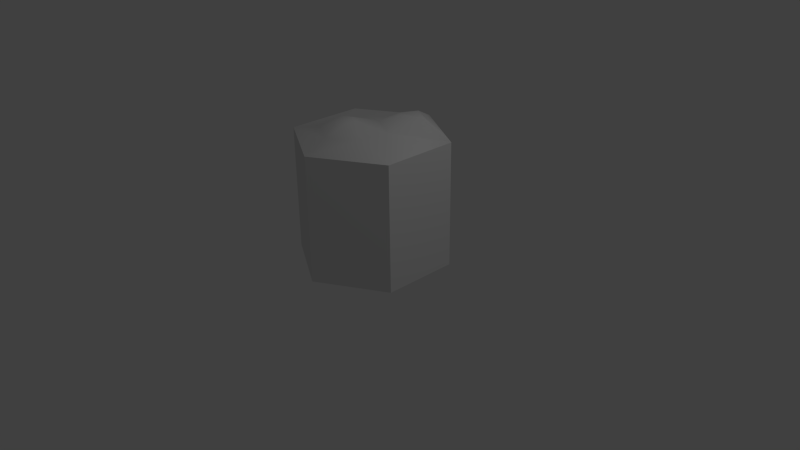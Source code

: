 # Source: DesertRounded.blend  (saved by Blender 2.76.0; exported with 4.5.12 LTS)
import bpy
from mathutils import Matrix  # noqa: F401  (used for matrix-valued properties, if any)

bpy.ops.wm.read_factory_settings(use_empty=True)
scene = bpy.context.scene
scene.name = 'Scene'

# ---- collections
col_collection_1 = bpy.data.collections.new('Collection 1'); scene.collection.children.link(col_collection_1)

# ---- materials (node trees are filled in below, after node groups)
mat_material_001 = bpy.data.materials.new('Material.001')
mat_material_001.alpha_threshold = 0.0
mat_material_001.use_transparent_shadow = False
mat_material_001.roughness = 0.5

# ---- material node trees

# ---- world
world_world = bpy.data.worlds.new('World'); scene.world = world_world
world_world.color = (0.05088, 0.05088, 0.05088)
world_world.use_sun_shadow = False
world_world.sun_shadow_jitter_overblur = 0.0
world_world.cycles.sampling_method = 'MANUAL'
world_world.cycles.sample_map_resolution = 256

# ---- cameras
cam_camera = bpy.data.cameras.new('Camera')
cam_camera.clip_end = 100.0
cam_camera.lens = 35.0
cam_camera.sensor_width = 32.0
cam_camera.sensor_height = 18.0
cam_camera.ortho_scale = 7.314
cam_camera.dof.focus_distance = 0.0
cam_camera.dof.aperture_fstop = 128.0

# ---- lights
light_lamp = bpy.data.lights.new('Lamp', 'POINT')
light_lamp.transmission_factor = 0.0
light_lamp.cutoff_distance = 30.0
light_lamp.energy = 100.0
light_lamp.shadow_buffer_clip_start = 1.001
light_lamp.shadow_soft_size = 0.1
light_lamp.shadow_maximum_resolution = 0.006
light_lamp.use_absolute_resolution = True
light_lamp.cycles.use_multiple_importance_sampling = False

# ---- meshes
me_circle_001 = bpy.data.meshes.new('Circle.001')
me_circle_001.from_pydata([(0.0, 1.0, 0.0), (-0.866, 0.5, 0.0), (-0.866, -0.5, 0.0), (8.742e-08, -1.0, 0.0), (0.866, -0.5, 0.0), (0.866, 0.5, 0.0), (0.2264, 0.2883, 1.898), (-0.1657, -0.2815, 1.897), (-0.1657, -0.4158, 1.897), (-0.04932, -0.483, 1.897), (0.06702, -0.4158, 1.897), (0.3209, 0.2337, 1.898), (-0.866, 0.5, 1.632), (0.2264, 0.5845, 1.848), (-0.866, -0.5, 1.632), (8.742e-08, -1.0, 1.632), (0.866, -0.5, 1.632), (0.4934, 0.4303, 1.848), (0.0, 1.0, 1.632), (0.866, 0.5, 1.632), (-0.04932, -0.2143, 1.897), (0.06702, -0.2815, 1.897), (-0.3618, -0.07471, 1.776), (-7.01e-10, 0.1342, 1.776), (-0.3618, -0.4925, 1.776), (4.757e-08, -0.7014, 1.776), (0.3618, -0.4925, 1.776), (0.3618, -0.07471, 1.776)], [], [(1, 0, 5, 4, 3, 2), (7, 8, 9, 10, 21, 20), (5, 0, 18, 19), (3, 4, 16, 15), (1, 2, 14, 12), (4, 5, 19, 16), (2, 3, 15, 14), (0, 1, 12, 18), (22, 23, 18, 12), (24, 22, 12, 14), (25, 24, 14, 15), (26, 25, 15, 16), (27, 26, 16, 19), (6, 11, 17, 13), (13, 17, 19, 18), (11, 6, 23, 27), (6, 13, 18, 23), (17, 11, 27, 19), (7, 20, 23, 22), (8, 7, 22, 24), (9, 8, 24, 25), (10, 9, 25, 26), (21, 10, 26, 27), (20, 21, 27, 23)])
me_circle_001.polygons.foreach_set('use_smooth', [True] * 24)
_uv = me_circle_001.uv_layers.new(name='UVMap')
_uv.uv.foreach_set('vector', [0.1497, 0.6544, 0.2993, 0.7408, 0.2993, 0.9135, 0.1497, 0.9999, 0.0001023, 0.9135, 0.0001023, 0.7408, 0.3801, 0.3392, 0.3687, 0.3366, 0.3653, 0.3248, 0.3733, 0.3154, 0.3847, 0.3178, 0.3878, 0.3297, 0.5661, 0.0001319, 0.7516, 0.3305, 0.4, 0.3323, 0.3942, 0.307, 0.0001023, 0.3261, 0.1883, 0.0001023, 0.3695, 0.3022, 0.3523, 0.322, 0.5675, 0.6542, 0.1873, 0.6542, 0.3598, 0.3471, 0.3842, 0.3529, 0.1883, 0.0001023, 0.5661, 0.0001319, 0.3942, 0.307, 0.3695, 0.3022, 0.1873, 0.6542, 0.0001023, 0.3261, 0.3523, 0.322, 0.3598, 0.3471, 0.7516, 0.3305, 0.5675, 0.6542, 0.3842, 0.3529, 0.4, 0.3323, 0.3815, 0.3439, 0.3921, 0.3306, 0.4, 0.3323, 0.3842, 0.3529, 0.3657, 0.3403, 0.3815, 0.3439, 0.3842, 0.3529, 0.3598, 0.3471, 0.3608, 0.3238, 0.3657, 0.3403, 0.3598, 0.3471, 0.3523, 0.322, 0.372, 0.3108, 0.3608, 0.3238, 0.3523, 0.322, 0.3695, 0.3022, 0.388, 0.314, 0.372, 0.3108, 0.3695, 0.3022, 0.3942, 0.307, 0.3923, 0.3245, 0.3908, 0.3184, 0.3939, 0.3135, 0.3969, 0.3266, 0.3969, 0.3266, 0.3939, 0.3135, 0.3942, 0.307, 0.4, 0.3323, 0.3908, 0.3184, 0.3923, 0.3245, 0.3921, 0.3306, 0.388, 0.314, 0.3923, 0.3245, 0.3969, 0.3266, 0.4, 0.3323, 0.3921, 0.3306, 0.3939, 0.3135, 0.3908, 0.3184, 0.388, 0.314, 0.3942, 0.307, 0.3801, 0.3392, 0.3878, 0.3297, 0.3921, 0.3306, 0.3815, 0.3439, 0.3687, 0.3366, 0.3801, 0.3392, 0.3815, 0.3439, 0.3657, 0.3403, 0.3653, 0.3248, 0.3687, 0.3366, 0.3657, 0.3403, 0.3608, 0.3238, 0.3733, 0.3154, 0.3653, 0.3248, 0.3608, 0.3238, 0.372, 0.3108, 0.3847, 0.3178, 0.3733, 0.3154, 0.372, 0.3108, 0.388, 0.314, 0.3878, 0.3297, 0.3847, 0.3178, 0.388, 0.314, 0.3921, 0.3306])
me_circle_001.materials.append(mat_material_001)
me_circle_001.use_remesh_preserve_volume = False
me_circle_001.use_remesh_preserve_attributes = False
me_circle_001.use_mirror_vertex_groups = False
me_circle_001.update()

# ---- objects
ob_circle = bpy.data.objects.new('Circle', me_circle_001)
ob_lamp = bpy.data.objects.new('Lamp', light_lamp)
ob_camera = bpy.data.objects.new('Camera', cam_camera)

# ---- transforms, parenting, visibility, modifiers, constraints
ob_circle.location = (0.0, 0.0, 0.0)
ob_circle.lineart.crease_threshold = 0.0
_m = ob_circle.modifiers.new('EdgeSplit', 'EDGE_SPLIT')
_m.split_angle = 0.9948
ob_lamp.location = (4.076, 1.005, 5.904)
ob_lamp.rotation_euler = (0.6503, 0.05522, 1.866)
ob_lamp.lock_rotations_4d = False
ob_lamp.empty_display_type = 'ARROWS'
ob_lamp.color = (0.0, 0.0, 0.0, 0.0)
ob_lamp.lineart.crease_threshold = 0.0
ob_camera.location = (7.481, -6.508, 5.344)
ob_camera.rotation_euler = (1.109, 0.01082, 0.8149)
ob_camera.lock_rotations_4d = False
ob_camera.empty_display_type = 'ARROWS'
ob_camera.color = (0.0, 0.0, 0.0, 0.0)
ob_camera.display_type = 'WIRE'
ob_camera.lineart.crease_threshold = 0.0

# ---- collection membership
col_collection_1.objects.link(ob_circle)
col_collection_1.objects.link(ob_lamp)
col_collection_1.objects.link(ob_camera)

# ---- scene / render settings (as saved in the file)
scene.camera = ob_camera
scene.frame_start = 1; scene.frame_end = 250; scene.frame_set(1)
scene.render.engine = 'BLENDER_EEVEE_NEXT'
scene.render.resolution_percentage = 50
scene.render.dither_intensity = 0.0
scene.cycles.use_denoising = False
scene.cycles.samples = 10
scene.cycles.sampling_pattern = 'TABULATED_SOBOL'
scene.cycles.light_sampling_threshold = 0.0
scene.cycles.use_adaptive_sampling = False
scene.cycles.use_light_tree = False
scene.cycles.blur_glossy = 0.0
scene.cycles.pixel_filter_type = 'GAUSSIAN'
scene.cycles.sample_clamp_indirect = 0.0
scene.view_settings.view_transform = 'Standard'
bpy.context.view_layer.update()
